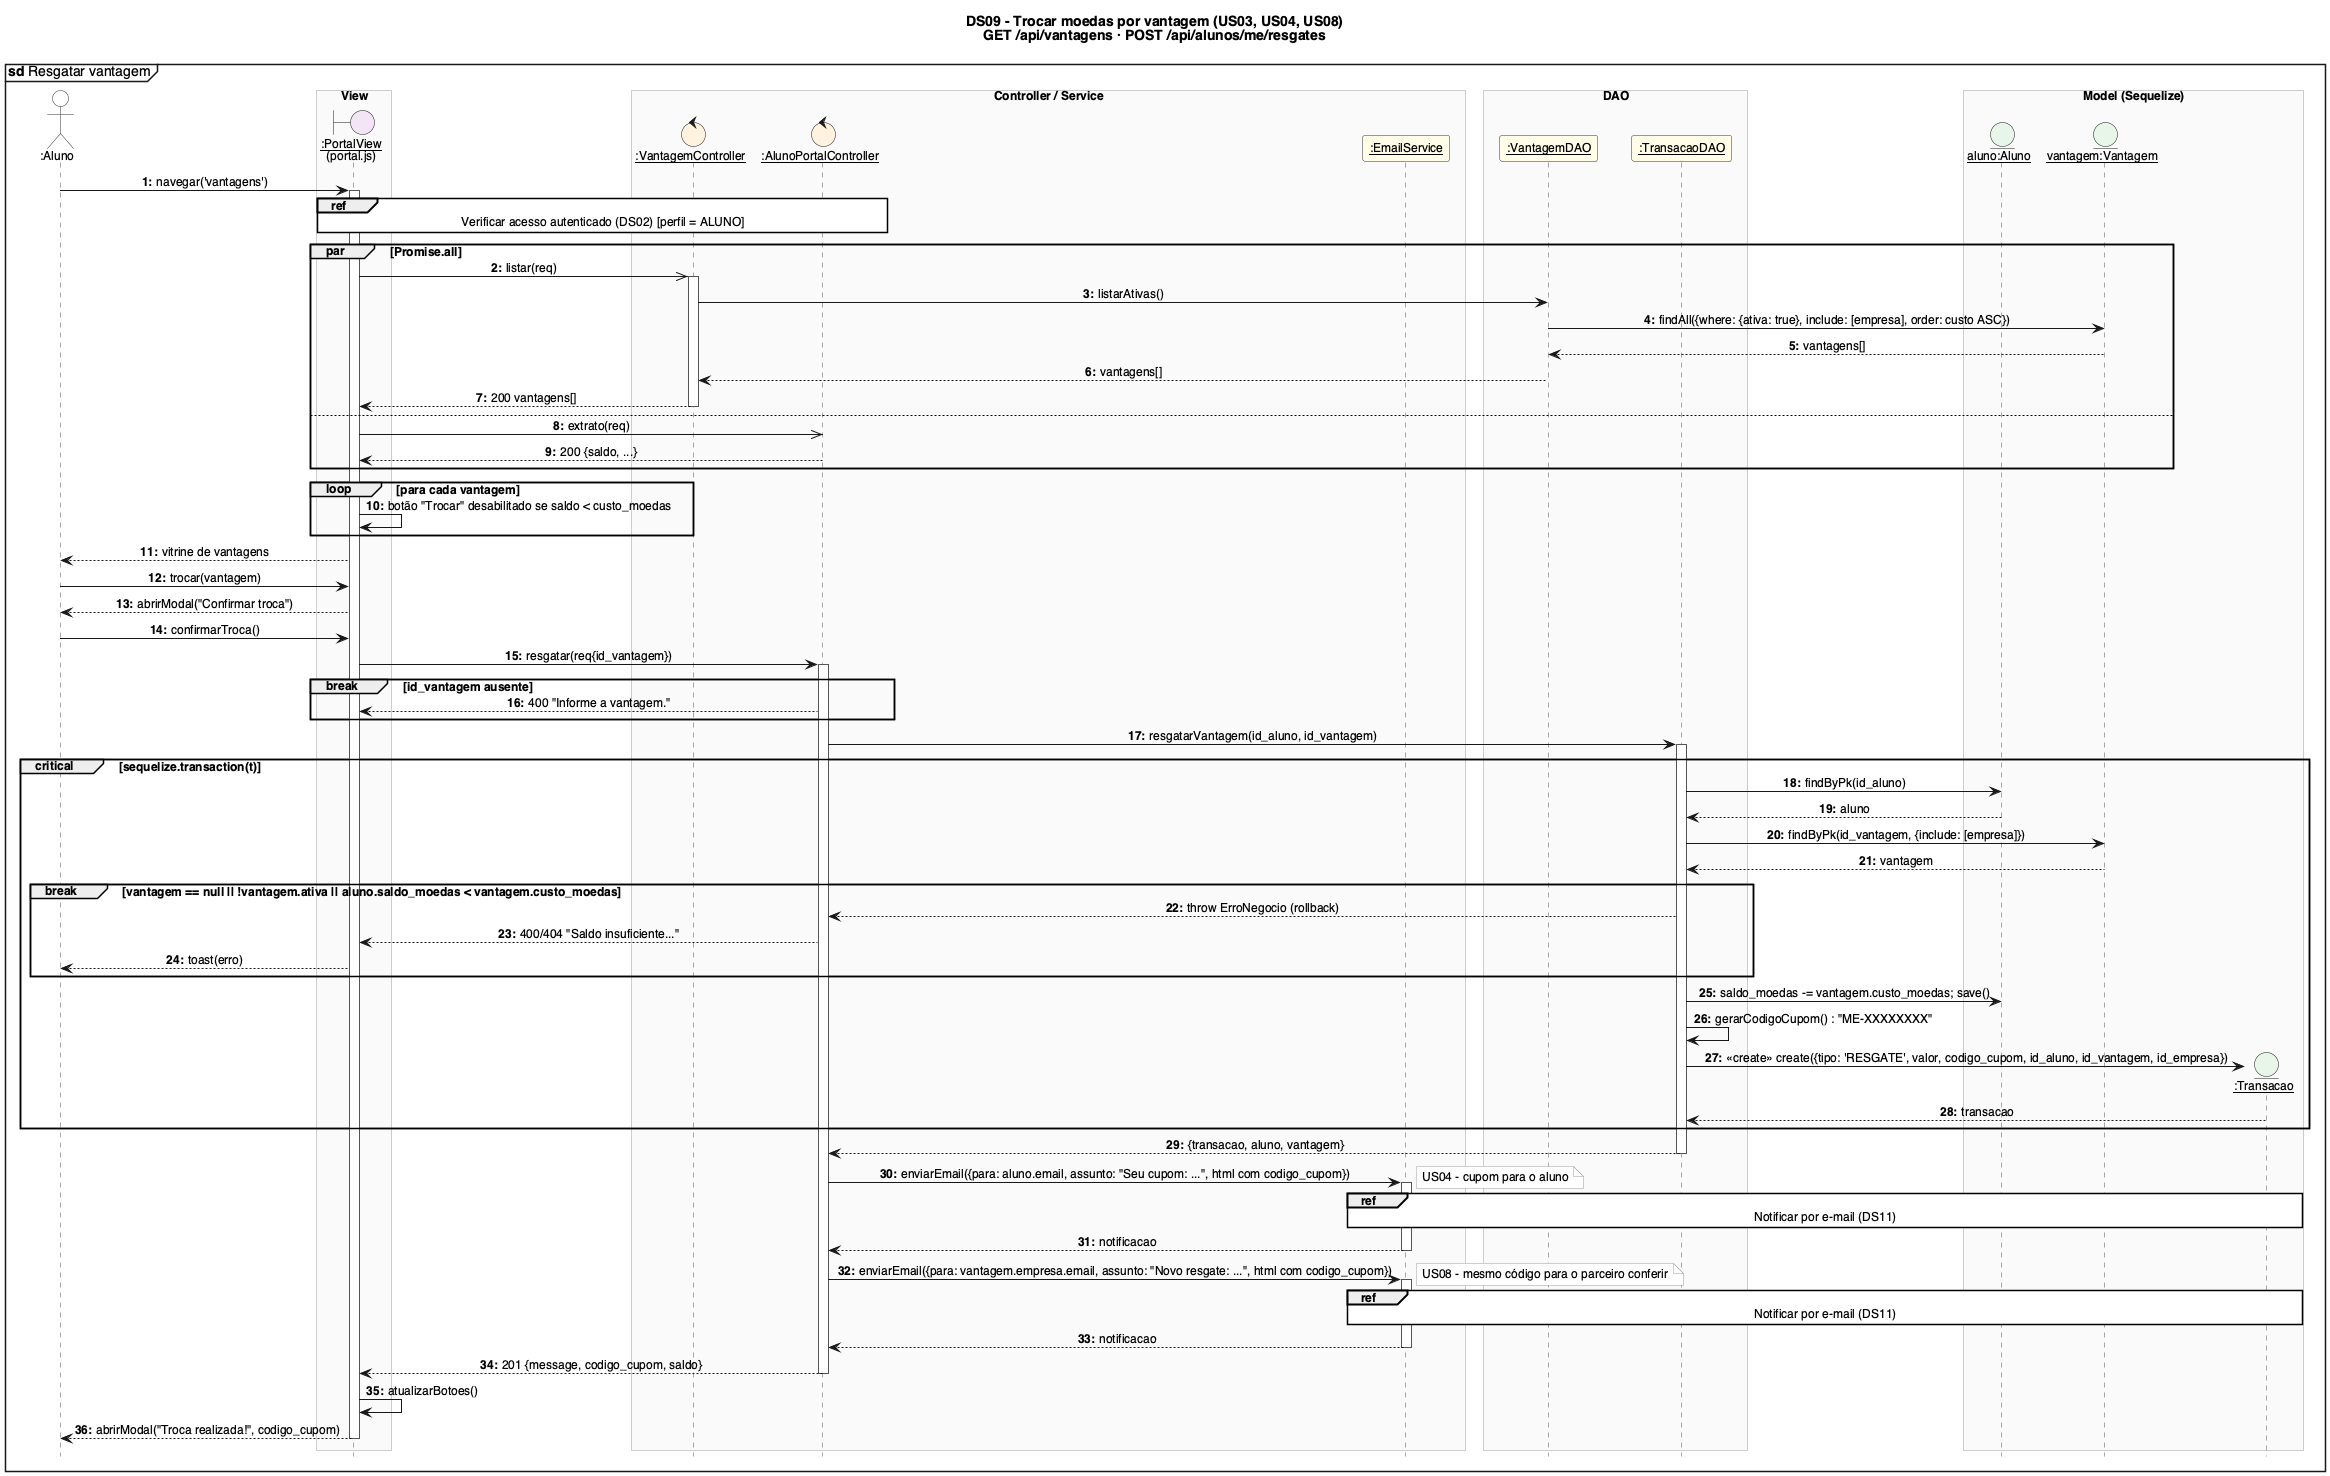

The diagram above was rendered by PlantUML. Its source (embedded in the PNG):
@startuml DS09_Resgatar_vantagem
!include _estilo.iuml
mainframe **sd** Resgatar vantagem
title DS09 - Trocar moedas por vantagem (US03, US04, US08)\nGET /api/vantagens · POST /api/alunos/me/resgates

actor ":Aluno" as U
box "View" #FAFAFA
boundary "__:PortalView__\n(portal.js)" as V
end box
box "Controller / Service" #FAFAFA
control "__:VantagemController__" as VC
control "__:AlunoPortalController__" as APC
participant "__:EmailService__" as ES
end box
box "DAO" #FAFAFA
participant "__:VantagemDAO__" as VD
participant "__:TransacaoDAO__" as TD
end box
box "Model (Sequelize)" #FAFAFA
entity "__aluno:Aluno__" as A
entity "__vantagem:Vantagem__" as VT
entity "__:Transacao__" as T
end box

U -> V : navegar('vantagens')
activate V
ref over V, APC : Verificar acesso autenticado (DS02) [perfil = ALUNO]
par Promise.all
  V ->> VC : listar(req)
  activate VC
  VC -> VD : listarAtivas()
  VD -> VT : findAll({where: {ativa: true}, include: [empresa], order: custo ASC})
  VT --> VD : vantagens[]
  VD --> VC : vantagens[]
  VC --> V : 200 vantagens[]
  deactivate VC
else
  V ->> APC : extrato(req)
  APC --> V : 200 {saldo, ...}
end
loop para cada vantagem
  V -> V : botão "Trocar" desabilitado se saldo < custo_moedas
end
V --> U : vitrine de vantagens

U -> V : trocar(vantagem)
V --> U : abrirModal("Confirmar troca")
U -> V : confirmarTroca()
V -> APC : resgatar(req{id_vantagem})
activate APC

break id_vantagem ausente
  APC --> V : 400 "Informe a vantagem."
end

APC -> TD : resgatarVantagem(id_aluno, id_vantagem)
activate TD
critical sequelize.transaction(t)
  TD -> A : findByPk(id_aluno)
  A --> TD : aluno
  TD -> VT : findByPk(id_vantagem, {include: [empresa]})
  VT --> TD : vantagem

  break vantagem == null || !vantagem.ativa || aluno.saldo_moedas < vantagem.custo_moedas
    TD --> APC : throw ErroNegocio (rollback)
    APC --> V : 400/404 "Saldo insuficiente..."
    V --> U : toast(erro)
  end

  TD -> A : saldo_moedas -= vantagem.custo_moedas; save()
  TD -> TD : gerarCodigoCupom() : "ME-XXXXXXXX"
  create T
  TD -> T : <<create>> create({tipo: 'RESGATE', valor, codigo_cupom, id_aluno, id_vantagem, id_empresa})
  T --> TD : transacao
end
TD --> APC : {transacao, aluno, vantagem}
deactivate TD

APC -> ES : enviarEmail({para: aluno.email, assunto: "Seu cupom: ...", html com codigo_cupom})
activate ES
note right : US04 - cupom para o aluno
ref over ES, T : Notificar por e-mail (DS11)
ES --> APC : notificacao
deactivate ES

APC -> ES : enviarEmail({para: vantagem.empresa.email, assunto: "Novo resgate: ...", html com codigo_cupom})
activate ES
note right : US08 - mesmo código para o parceiro conferir
ref over ES, T : Notificar por e-mail (DS11)
ES --> APC : notificacao
deactivate ES

APC --> V : 201 {message, codigo_cupom, saldo}
deactivate APC
V -> V : atualizarBotoes()
V --> U : abrirModal("Troca realizada!", codigo_cupom)
deactivate V
@enduml